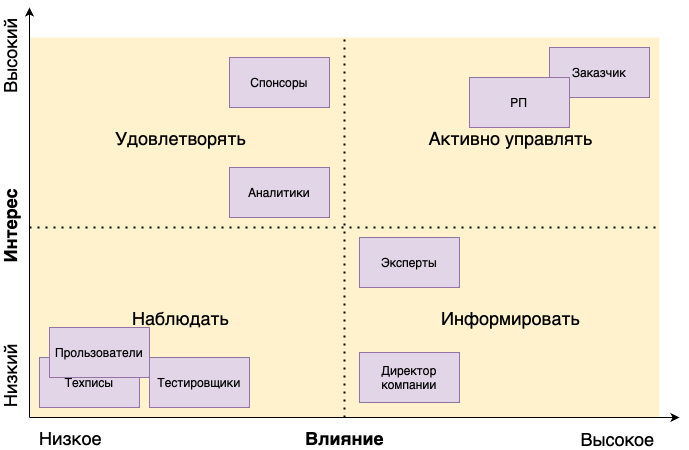

The diagram above was exported from draw.io. Its source (the exported page's mxGraphModel, read from the mxfile embedded in the PNG):
<mxGraphModel dx="838" dy="546" grid="1" gridSize="10" guides="1" tooltips="1" connect="1" arrows="1" fold="1" page="1" pageScale="1" pageWidth="827" pageHeight="1169" math="0" shadow="0">
  <root>
    <mxCell id="0" />
    <mxCell id="1" parent="0" />
    <mxCell id="HaFbS4dCine3VFcyxc3_-3" value="" style="rounded=0;whiteSpace=wrap;html=1;fillColor=#fff2cc;strokeColor=none;" parent="1" vertex="1">
      <mxGeometry x="80" y="60" width="630" height="380" as="geometry" />
    </mxCell>
    <mxCell id="HaFbS4dCine3VFcyxc3_-1" value="" style="endArrow=classic;html=1;rounded=0;" parent="1" edge="1">
      <mxGeometry width="50" height="50" relative="1" as="geometry">
        <mxPoint x="80" y="440" as="sourcePoint" />
        <mxPoint x="80" y="30" as="targetPoint" />
      </mxGeometry>
    </mxCell>
    <mxCell id="HaFbS4dCine3VFcyxc3_-2" value="" style="endArrow=classic;html=1;rounded=0;" parent="1" edge="1">
      <mxGeometry width="50" height="50" relative="1" as="geometry">
        <mxPoint x="80" y="440" as="sourcePoint" />
        <mxPoint x="730" y="440" as="targetPoint" />
      </mxGeometry>
    </mxCell>
    <mxCell id="HaFbS4dCine3VFcyxc3_-7" value="Влияние" style="edgeLabel;html=1;align=center;verticalAlign=middle;resizable=0;points=[];fontStyle=1;fontSize=18;" parent="HaFbS4dCine3VFcyxc3_-2" connectable="0" vertex="1">
      <mxGeometry x="-0.0632" y="-1" relative="1" as="geometry">
        <mxPoint x="10" y="19" as="offset" />
      </mxGeometry>
    </mxCell>
    <mxCell id="HaFbS4dCine3VFcyxc3_-4" value="" style="endArrow=none;dashed=1;html=1;dashPattern=1 3;strokeWidth=2;rounded=0;entryX=0.5;entryY=0;entryDx=0;entryDy=0;exitX=0.5;exitY=1;exitDx=0;exitDy=0;" parent="1" source="HaFbS4dCine3VFcyxc3_-3" target="HaFbS4dCine3VFcyxc3_-3" edge="1">
      <mxGeometry width="50" height="50" relative="1" as="geometry">
        <mxPoint x="440" y="230" as="sourcePoint" />
        <mxPoint x="490" y="180" as="targetPoint" />
      </mxGeometry>
    </mxCell>
    <mxCell id="HaFbS4dCine3VFcyxc3_-5" value="" style="endArrow=none;dashed=1;html=1;dashPattern=1 3;strokeWidth=2;rounded=0;exitX=0;exitY=0.5;exitDx=0;exitDy=0;entryX=1;entryY=0.5;entryDx=0;entryDy=0;" parent="1" source="HaFbS4dCine3VFcyxc3_-3" target="HaFbS4dCine3VFcyxc3_-3" edge="1">
      <mxGeometry width="50" height="50" relative="1" as="geometry">
        <mxPoint x="440" y="230" as="sourcePoint" />
        <mxPoint x="490" y="180" as="targetPoint" />
      </mxGeometry>
    </mxCell>
    <mxCell id="HaFbS4dCine3VFcyxc3_-8" value="Интерес" style="edgeLabel;html=1;align=center;verticalAlign=middle;resizable=0;points=[];fontStyle=1;fontSize=18;rotation=-90;" parent="1" connectable="0" vertex="1">
      <mxGeometry x="60.001904761904825" y="250" as="geometry" />
    </mxCell>
    <mxCell id="HaFbS4dCine3VFcyxc3_-9" value="Высокий" style="edgeLabel;html=1;align=center;verticalAlign=middle;resizable=0;points=[];fontStyle=0;fontSize=18;rotation=-90;" parent="1" connectable="0" vertex="1">
      <mxGeometry x="60.001904761904825" y="80" as="geometry" />
    </mxCell>
    <mxCell id="HaFbS4dCine3VFcyxc3_-10" value="Низкий" style="edgeLabel;html=1;align=center;verticalAlign=middle;resizable=0;points=[];fontStyle=0;fontSize=18;rotation=-90;" parent="1" connectable="0" vertex="1">
      <mxGeometry x="60.001904761904825" y="400" as="geometry" />
    </mxCell>
    <mxCell id="HaFbS4dCine3VFcyxc3_-11" value="Низкое" style="edgeLabel;html=1;align=center;verticalAlign=middle;resizable=0;points=[];fontStyle=0;fontSize=18;" parent="1" connectable="0" vertex="1">
      <mxGeometry x="120.00190476190483" y="460" as="geometry" />
    </mxCell>
    <mxCell id="HaFbS4dCine3VFcyxc3_-12" value="Высокое" style="edgeLabel;html=1;align=center;verticalAlign=middle;resizable=0;points=[];fontStyle=0;fontSize=18;" parent="1" connectable="0" vertex="1">
      <mxGeometry x="670.0019047619048" y="460" as="geometry">
        <mxPoint x="-3" y="1" as="offset" />
      </mxGeometry>
    </mxCell>
    <mxCell id="HaFbS4dCine3VFcyxc3_-14" value="Удовлетворять" style="edgeLabel;html=1;align=center;verticalAlign=middle;resizable=0;points=[];fontStyle=0;fontSize=18;labelBackgroundColor=none;" parent="1" connectable="0" vertex="1">
      <mxGeometry x="230.00190476190483" y="160" as="geometry" />
    </mxCell>
    <mxCell id="HaFbS4dCine3VFcyxc3_-15" value="Активно управлять" style="edgeLabel;html=1;align=center;verticalAlign=middle;resizable=0;points=[];fontStyle=0;fontSize=18;labelBackgroundColor=none;" parent="1" connectable="0" vertex="1">
      <mxGeometry x="560.0019047619048" y="160" as="geometry" />
    </mxCell>
    <mxCell id="HaFbS4dCine3VFcyxc3_-16" value="Наблюдать" style="edgeLabel;html=1;align=center;verticalAlign=middle;resizable=0;points=[];fontStyle=0;fontSize=18;labelBackgroundColor=none;" parent="1" connectable="0" vertex="1">
      <mxGeometry x="230.00190476190483" y="340" as="geometry" />
    </mxCell>
    <mxCell id="HaFbS4dCine3VFcyxc3_-17" value="Информировать" style="edgeLabel;html=1;align=center;verticalAlign=middle;resizable=0;points=[];fontStyle=0;fontSize=18;labelBackgroundColor=none;" parent="1" connectable="0" vertex="1">
      <mxGeometry x="560.0019047619048" y="340" as="geometry" />
    </mxCell>
    <mxCell id="HaFbS4dCine3VFcyxc3_-19" value="Спонсоры" style="rounded=0;whiteSpace=wrap;html=1;strokeColor=#9673a6;fillColor=#e1d5e7;" parent="1" vertex="1">
      <mxGeometry x="280" y="80" width="100" height="50" as="geometry" />
    </mxCell>
    <mxCell id="HaFbS4dCine3VFcyxc3_-21" value="Аналитики" style="rounded=0;whiteSpace=wrap;html=1;strokeColor=#9673a6;fillColor=#e1d5e7;" parent="1" vertex="1">
      <mxGeometry x="280" y="190" width="100" height="50" as="geometry" />
    </mxCell>
    <mxCell id="HaFbS4dCine3VFcyxc3_-22" value="Эксперты" style="rounded=0;whiteSpace=wrap;html=1;strokeColor=#9673a6;fillColor=#e1d5e7;" parent="1" vertex="1">
      <mxGeometry x="410" y="260" width="100" height="50" as="geometry" />
    </mxCell>
    <mxCell id="HaFbS4dCine3VFcyxc3_-23" value="Директор компании" style="rounded=0;whiteSpace=wrap;html=1;strokeColor=#9673a6;fillColor=#e1d5e7;" parent="1" vertex="1">
      <mxGeometry x="410" y="375" width="100" height="50" as="geometry" />
    </mxCell>
    <mxCell id="HaFbS4dCine3VFcyxc3_-24" value="Заказчик" style="rounded=0;whiteSpace=wrap;html=1;strokeColor=#9673a6;fillColor=#e1d5e7;" parent="1" vertex="1">
      <mxGeometry x="600" y="70" width="100" height="50" as="geometry" />
    </mxCell>
    <mxCell id="HaFbS4dCine3VFcyxc3_-25" value="РП" style="rounded=0;whiteSpace=wrap;html=1;strokeColor=#9673a6;fillColor=#e1d5e7;" parent="1" vertex="1">
      <mxGeometry x="520" y="100" width="100" height="50" as="geometry" />
    </mxCell>
    <mxCell id="HaFbS4dCine3VFcyxc3_-26" value="Тестировщики" style="rounded=0;whiteSpace=wrap;html=1;strokeColor=#9673a6;fillColor=#e1d5e7;" parent="1" vertex="1">
      <mxGeometry x="200" y="380" width="100" height="50" as="geometry" />
    </mxCell>
    <mxCell id="HaFbS4dCine3VFcyxc3_-28" value="Техписы" style="rounded=0;whiteSpace=wrap;html=1;strokeColor=#9673a6;fillColor=#e1d5e7;" parent="1" vertex="1">
      <mxGeometry x="90" y="380" width="100" height="50" as="geometry" />
    </mxCell>
    <mxCell id="HaFbS4dCine3VFcyxc3_-27" value="Прользователи" style="rounded=0;whiteSpace=wrap;html=1;strokeColor=#9673a6;fillColor=#e1d5e7;" parent="1" vertex="1">
      <mxGeometry x="100" y="350" width="100" height="50" as="geometry" />
    </mxCell>
  </root>
</mxGraphModel>